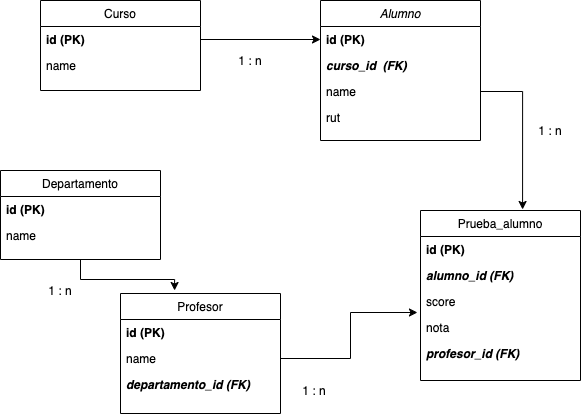

The diagram above was exported from draw.io. Its source (the exported page's mxGraphModel, read from the mxfile embedded in the PNG):
<mxGraphModel dx="729" dy="365" grid="1" gridSize="10" guides="1" tooltips="1" connect="1" arrows="1" fold="1" page="1" pageScale="1" pageWidth="827" pageHeight="1169" math="0" shadow="0">
  <root>
    <mxCell id="WIyWlLk6GJQsqaUBKTNV-0" />
    <mxCell id="WIyWlLk6GJQsqaUBKTNV-1" parent="WIyWlLk6GJQsqaUBKTNV-0" />
    <mxCell id="GQZ_QkU4NASlvRUEd0ug-1" value="1 : n" style="text;html=1;strokeColor=none;fillColor=none;align=center;verticalAlign=middle;whiteSpace=wrap;rounded=0;" parent="WIyWlLk6GJQsqaUBKTNV-1" vertex="1">
      <mxGeometry x="330" y="160" width="40" height="20" as="geometry" />
    </mxCell>
    <mxCell id="zkfFHV4jXpPFQw0GAbJ--0" value="Alumno" style="swimlane;fontStyle=2;align=center;verticalAlign=top;childLayout=stackLayout;horizontal=1;startSize=26;horizontalStack=0;resizeParent=1;resizeLast=0;collapsible=1;marginBottom=0;rounded=0;shadow=0;strokeWidth=1;" parent="WIyWlLk6GJQsqaUBKTNV-1" vertex="1">
      <mxGeometry x="420" y="110" width="160" height="140" as="geometry">
        <mxRectangle x="230" y="140" width="160" height="26" as="alternateBounds" />
      </mxGeometry>
    </mxCell>
    <mxCell id="zkfFHV4jXpPFQw0GAbJ--1" value="id (PK)" style="text;align=left;verticalAlign=top;spacingLeft=4;spacingRight=4;overflow=hidden;rotatable=0;points=[[0,0.5],[1,0.5]];portConstraint=eastwest;fontStyle=1" parent="zkfFHV4jXpPFQw0GAbJ--0" vertex="1">
      <mxGeometry y="26" width="160" height="26" as="geometry" />
    </mxCell>
    <mxCell id="GQZ_QkU4NASlvRUEd0ug-3" value="curso_id  (FK)" style="text;align=left;verticalAlign=top;spacingLeft=4;spacingRight=4;overflow=hidden;rotatable=0;points=[[0,0.5],[1,0.5]];portConstraint=eastwest;rounded=0;shadow=0;html=0;fontStyle=3" parent="zkfFHV4jXpPFQw0GAbJ--0" vertex="1">
      <mxGeometry y="52" width="160" height="26" as="geometry" />
    </mxCell>
    <mxCell id="zkfFHV4jXpPFQw0GAbJ--2" value="name " style="text;align=left;verticalAlign=top;spacingLeft=4;spacingRight=4;overflow=hidden;rotatable=0;points=[[0,0.5],[1,0.5]];portConstraint=eastwest;rounded=0;shadow=0;html=0;" parent="zkfFHV4jXpPFQw0GAbJ--0" vertex="1">
      <mxGeometry y="78" width="160" height="26" as="geometry" />
    </mxCell>
    <mxCell id="zkfFHV4jXpPFQw0GAbJ--3" value="rut " style="text;align=left;verticalAlign=top;spacingLeft=4;spacingRight=4;overflow=hidden;rotatable=0;points=[[0,0.5],[1,0.5]];portConstraint=eastwest;rounded=0;shadow=0;html=0;" parent="zkfFHV4jXpPFQw0GAbJ--0" vertex="1">
      <mxGeometry y="104" width="160" height="26" as="geometry" />
    </mxCell>
    <mxCell id="GQZ_QkU4NASlvRUEd0ug-2" style="edgeStyle=orthogonalEdgeStyle;rounded=0;orthogonalLoop=1;jettySize=auto;html=1;exitX=1;exitY=0.5;exitDx=0;exitDy=0;entryX=0;entryY=0.5;entryDx=0;entryDy=0;" parent="WIyWlLk6GJQsqaUBKTNV-1" source="zkfFHV4jXpPFQw0GAbJ--18" target="zkfFHV4jXpPFQw0GAbJ--1" edge="1">
      <mxGeometry relative="1" as="geometry" />
    </mxCell>
    <mxCell id="GQZ_QkU4NASlvRUEd0ug-13" value="profesor_id (FK)" style="text;align=left;verticalAlign=top;spacingLeft=4;spacingRight=4;overflow=hidden;rotatable=0;points=[[0,0.5],[1,0.5]];portConstraint=eastwest;fontStyle=3" parent="WIyWlLk6GJQsqaUBKTNV-1" vertex="1">
      <mxGeometry x="520" y="450" width="160" height="26" as="geometry" />
    </mxCell>
    <mxCell id="GQZ_QkU4NASlvRUEd0ug-14" style="edgeStyle=orthogonalEdgeStyle;rounded=0;orthogonalLoop=1;jettySize=auto;html=1;exitX=1;exitY=0.5;exitDx=0;exitDy=0;entryX=0.638;entryY=-0.006;entryDx=0;entryDy=0;entryPerimeter=0;" parent="WIyWlLk6GJQsqaUBKTNV-1" source="zkfFHV4jXpPFQw0GAbJ--2" target="GQZ_QkU4NASlvRUEd0ug-7" edge="1">
      <mxGeometry relative="1" as="geometry" />
    </mxCell>
    <mxCell id="GQZ_QkU4NASlvRUEd0ug-7" value="Prueba_alumno" style="swimlane;fontStyle=0;align=center;verticalAlign=top;childLayout=stackLayout;horizontal=1;startSize=26;horizontalStack=0;resizeParent=1;resizeLast=0;collapsible=1;marginBottom=0;rounded=0;shadow=0;strokeWidth=1;" parent="WIyWlLk6GJQsqaUBKTNV-1" vertex="1">
      <mxGeometry x="520" y="320" width="160" height="170" as="geometry">
        <mxRectangle x="340" y="380" width="170" height="26" as="alternateBounds" />
      </mxGeometry>
    </mxCell>
    <mxCell id="GQZ_QkU4NASlvRUEd0ug-8" value="id (PK)" style="text;align=left;verticalAlign=top;spacingLeft=4;spacingRight=4;overflow=hidden;rotatable=0;points=[[0,0.5],[1,0.5]];portConstraint=eastwest;fontStyle=1" parent="GQZ_QkU4NASlvRUEd0ug-7" vertex="1">
      <mxGeometry y="26" width="160" height="26" as="geometry" />
    </mxCell>
    <mxCell id="GQZ_QkU4NASlvRUEd0ug-9" value="alumno_id (FK)" style="text;align=left;verticalAlign=top;spacingLeft=4;spacingRight=4;overflow=hidden;rotatable=0;points=[[0,0.5],[1,0.5]];portConstraint=eastwest;fontStyle=3" parent="GQZ_QkU4NASlvRUEd0ug-7" vertex="1">
      <mxGeometry y="52" width="160" height="26" as="geometry" />
    </mxCell>
    <mxCell id="GQZ_QkU4NASlvRUEd0ug-11" value="score " style="text;align=left;verticalAlign=top;spacingLeft=4;spacingRight=4;overflow=hidden;rotatable=0;points=[[0,0.5],[1,0.5]];portConstraint=eastwest;" parent="GQZ_QkU4NASlvRUEd0ug-7" vertex="1">
      <mxGeometry y="78" width="160" height="26" as="geometry" />
    </mxCell>
    <mxCell id="GQZ_QkU4NASlvRUEd0ug-12" value="nota " style="text;align=left;verticalAlign=top;spacingLeft=4;spacingRight=4;overflow=hidden;rotatable=0;points=[[0,0.5],[1,0.5]];portConstraint=eastwest;" parent="GQZ_QkU4NASlvRUEd0ug-7" vertex="1">
      <mxGeometry y="104" width="160" height="26" as="geometry" />
    </mxCell>
    <mxCell id="GQZ_QkU4NASlvRUEd0ug-21" style="edgeStyle=orthogonalEdgeStyle;rounded=0;orthogonalLoop=1;jettySize=auto;html=1;exitX=0.5;exitY=1;exitDx=0;exitDy=0;entryX=0.338;entryY=-0.025;entryDx=0;entryDy=0;entryPerimeter=0;" parent="WIyWlLk6GJQsqaUBKTNV-1" source="zkfFHV4jXpPFQw0GAbJ--6" target="GQZ_QkU4NASlvRUEd0ug-16" edge="1">
      <mxGeometry relative="1" as="geometry" />
    </mxCell>
    <mxCell id="zkfFHV4jXpPFQw0GAbJ--6" value="Departamento" style="swimlane;fontStyle=0;align=center;verticalAlign=top;childLayout=stackLayout;horizontal=1;startSize=26;horizontalStack=0;resizeParent=1;resizeLast=0;collapsible=1;marginBottom=0;rounded=0;shadow=0;strokeWidth=1;" parent="WIyWlLk6GJQsqaUBKTNV-1" vertex="1">
      <mxGeometry x="100" y="280" width="160" height="89" as="geometry">
        <mxRectangle x="130" y="380" width="160" height="26" as="alternateBounds" />
      </mxGeometry>
    </mxCell>
    <mxCell id="zkfFHV4jXpPFQw0GAbJ--7" value="id (PK)" style="text;align=left;verticalAlign=top;spacingLeft=4;spacingRight=4;overflow=hidden;rotatable=0;points=[[0,0.5],[1,0.5]];portConstraint=eastwest;fontStyle=1" parent="zkfFHV4jXpPFQw0GAbJ--6" vertex="1">
      <mxGeometry y="26" width="160" height="26" as="geometry" />
    </mxCell>
    <mxCell id="zkfFHV4jXpPFQw0GAbJ--8" value="name " style="text;align=left;verticalAlign=top;spacingLeft=4;spacingRight=4;overflow=hidden;rotatable=0;points=[[0,0.5],[1,0.5]];portConstraint=eastwest;rounded=0;shadow=0;html=0;" parent="zkfFHV4jXpPFQw0GAbJ--6" vertex="1">
      <mxGeometry y="52" width="160" height="26" as="geometry" />
    </mxCell>
    <mxCell id="GQZ_QkU4NASlvRUEd0ug-20" style="edgeStyle=orthogonalEdgeStyle;rounded=0;orthogonalLoop=1;jettySize=auto;html=1;exitX=1;exitY=0.5;exitDx=0;exitDy=0;entryX=-0.019;entryY=-0.077;entryDx=0;entryDy=0;entryPerimeter=0;" parent="WIyWlLk6GJQsqaUBKTNV-1" source="GQZ_QkU4NASlvRUEd0ug-18" target="GQZ_QkU4NASlvRUEd0ug-12" edge="1">
      <mxGeometry relative="1" as="geometry" />
    </mxCell>
    <mxCell id="GQZ_QkU4NASlvRUEd0ug-22" value="1 : n" style="text;html=1;strokeColor=none;fillColor=none;align=center;verticalAlign=middle;whiteSpace=wrap;rounded=0;" parent="WIyWlLk6GJQsqaUBKTNV-1" vertex="1">
      <mxGeometry x="630" y="230" width="40" height="20" as="geometry" />
    </mxCell>
    <mxCell id="GQZ_QkU4NASlvRUEd0ug-24" value="1 : n" style="text;html=1;strokeColor=none;fillColor=none;align=center;verticalAlign=middle;whiteSpace=wrap;rounded=0;" parent="WIyWlLk6GJQsqaUBKTNV-1" vertex="1">
      <mxGeometry x="394" y="490" width="40" height="20" as="geometry" />
    </mxCell>
    <mxCell id="GQZ_QkU4NASlvRUEd0ug-25" value="1 : n" style="text;html=1;strokeColor=none;fillColor=none;align=center;verticalAlign=middle;whiteSpace=wrap;rounded=0;" parent="WIyWlLk6GJQsqaUBKTNV-1" vertex="1">
      <mxGeometry x="140" y="390" width="40" height="20" as="geometry" />
    </mxCell>
    <mxCell id="zkfFHV4jXpPFQw0GAbJ--17" value="Curso" style="swimlane;fontStyle=0;align=center;verticalAlign=top;childLayout=stackLayout;horizontal=1;startSize=26;horizontalStack=0;resizeParent=1;resizeLast=0;collapsible=1;marginBottom=0;rounded=0;shadow=0;strokeWidth=1;" parent="WIyWlLk6GJQsqaUBKTNV-1" vertex="1">
      <mxGeometry x="140" y="110" width="160" height="90" as="geometry">
        <mxRectangle x="550" y="140" width="160" height="26" as="alternateBounds" />
      </mxGeometry>
    </mxCell>
    <mxCell id="zkfFHV4jXpPFQw0GAbJ--18" value="id (PK)" style="text;align=left;verticalAlign=top;spacingLeft=4;spacingRight=4;overflow=hidden;rotatable=0;points=[[0,0.5],[1,0.5]];portConstraint=eastwest;fontStyle=1" parent="zkfFHV4jXpPFQw0GAbJ--17" vertex="1">
      <mxGeometry y="26" width="160" height="26" as="geometry" />
    </mxCell>
    <mxCell id="zkfFHV4jXpPFQw0GAbJ--19" value="name " style="text;align=left;verticalAlign=top;spacingLeft=4;spacingRight=4;overflow=hidden;rotatable=0;points=[[0,0.5],[1,0.5]];portConstraint=eastwest;rounded=0;shadow=0;html=0;" parent="zkfFHV4jXpPFQw0GAbJ--17" vertex="1">
      <mxGeometry y="52" width="160" height="26" as="geometry" />
    </mxCell>
    <mxCell id="GQZ_QkU4NASlvRUEd0ug-16" value="Profesor" style="swimlane;fontStyle=0;align=center;verticalAlign=top;childLayout=stackLayout;horizontal=1;startSize=26;horizontalStack=0;resizeParent=1;resizeLast=0;collapsible=1;marginBottom=0;rounded=0;shadow=0;strokeWidth=1;" parent="WIyWlLk6GJQsqaUBKTNV-1" vertex="1">
      <mxGeometry x="220" y="403" width="160" height="120" as="geometry">
        <mxRectangle x="130" y="380" width="160" height="26" as="alternateBounds" />
      </mxGeometry>
    </mxCell>
    <mxCell id="GQZ_QkU4NASlvRUEd0ug-17" value="id (PK)" style="text;align=left;verticalAlign=top;spacingLeft=4;spacingRight=4;overflow=hidden;rotatable=0;points=[[0,0.5],[1,0.5]];portConstraint=eastwest;fontStyle=1" parent="GQZ_QkU4NASlvRUEd0ug-16" vertex="1">
      <mxGeometry y="26" width="160" height="26" as="geometry" />
    </mxCell>
    <mxCell id="GQZ_QkU4NASlvRUEd0ug-18" value="name " style="text;align=left;verticalAlign=top;spacingLeft=4;spacingRight=4;overflow=hidden;rotatable=0;points=[[0,0.5],[1,0.5]];portConstraint=eastwest;rounded=0;shadow=0;html=0;" parent="GQZ_QkU4NASlvRUEd0ug-16" vertex="1">
      <mxGeometry y="52" width="160" height="26" as="geometry" />
    </mxCell>
    <mxCell id="GQZ_QkU4NASlvRUEd0ug-19" value="departamento_id (FK)" style="text;align=left;verticalAlign=top;spacingLeft=4;spacingRight=4;overflow=hidden;rotatable=0;points=[[0,0.5],[1,0.5]];portConstraint=eastwest;rounded=0;shadow=0;html=0;fontStyle=3" parent="GQZ_QkU4NASlvRUEd0ug-16" vertex="1">
      <mxGeometry y="78" width="160" height="26" as="geometry" />
    </mxCell>
  </root>
</mxGraphModel>